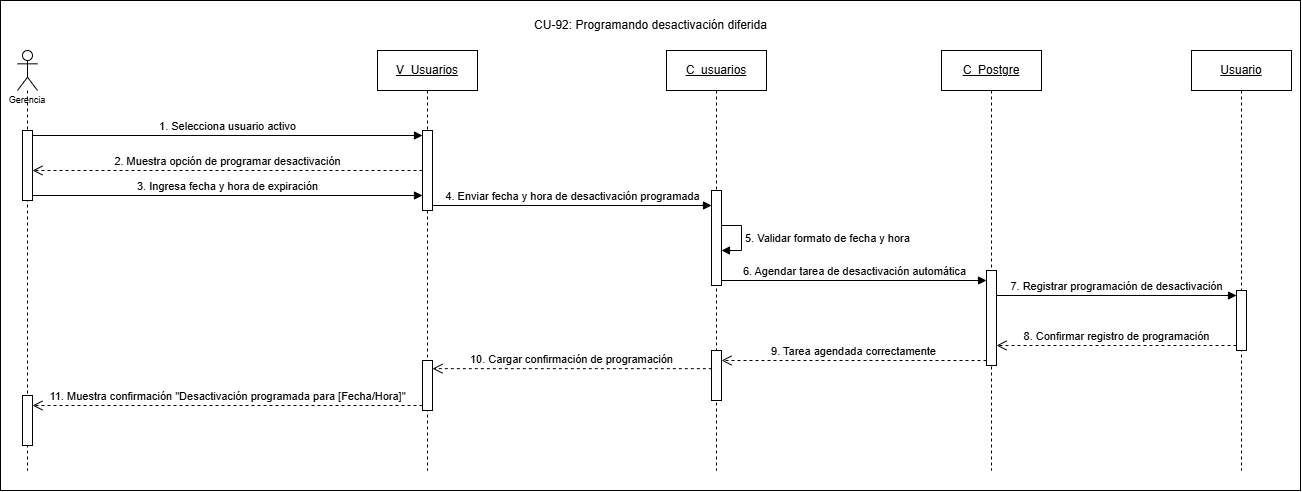

The diagram above was exported from draw.io. Its source (the exported page's mxGraphModel, read from the mxfile embedded in the PNG):
<mxGraphModel dx="1107" dy="597" grid="1" gridSize="10" guides="1" tooltips="1" connect="1" arrows="1" fold="1" page="1" pageScale="1" pageWidth="827" pageHeight="1169" math="0" shadow="0">
  <root>
    <mxCell id="0" />
    <mxCell id="1" parent="0" />
    <mxCell id="FHRog0ywiQPCt1WL_vLU-1" parent="1" style="rounded=0;whiteSpace=wrap;html=1;" value="" vertex="1">
      <mxGeometry height="490" width="1300" x="200" y="110" as="geometry" />
    </mxCell>
    <mxCell id="5ySFz4gX9wT_xbiO0Smd-1" parent="1" style="shape=umlLifeline;perimeter=lifelinePerimeter;whiteSpace=wrap;html=1;container=1;dropTarget=0;collapsible=0;recursiveResize=0;outlineConnect=0;portConstraint=eastwest;newEdgeStyle={&quot;curved&quot;:0,&quot;rounded&quot;:0};participant=umlActor;align=center;" value="&lt;p&gt;&lt;font style=&quot;font-size: 9px;&quot; face=&quot;Helvetica&quot;&gt;&lt;br&gt;&lt;br&gt;&lt;br&gt;&lt;br&gt;Gerencia&lt;/font&gt;&lt;/p&gt;" vertex="1">
      <mxGeometry height="420" width="20" x="217" y="160" as="geometry" />
    </mxCell>
    <mxCell id="5ySFz4gX9wT_xbiO0Smd-6" parent="5ySFz4gX9wT_xbiO0Smd-1" style="html=1;points=[[0,0,0,0,5],[0,1,0,0,-5],[1,0,0,0,5],[1,1,0,0,-5]];perimeter=orthogonalPerimeter;outlineConnect=0;targetShapes=umlLifeline;portConstraint=eastwest;newEdgeStyle={&quot;curved&quot;:0,&quot;rounded&quot;:0};" value="" vertex="1">
      <mxGeometry height="70" width="10" x="5" y="80" as="geometry" />
    </mxCell>
    <mxCell id="Fmtgghaxr8AwHO1-cZDn-7" parent="5ySFz4gX9wT_xbiO0Smd-1" style="html=1;points=[[0,0,0,0,5],[0,1,0,0,-5],[1,0,0,0,5],[1,1,0,0,-5]];perimeter=orthogonalPerimeter;outlineConnect=0;targetShapes=umlLifeline;portConstraint=eastwest;newEdgeStyle={&quot;curved&quot;:0,&quot;rounded&quot;:0};" value="" vertex="1">
      <mxGeometry height="50" width="10" x="5" y="345" as="geometry" />
    </mxCell>
    <mxCell id="5ySFz4gX9wT_xbiO0Smd-2" parent="1" style="shape=umlLifeline;perimeter=lifelinePerimeter;whiteSpace=wrap;html=1;container=1;dropTarget=0;collapsible=0;recursiveResize=0;outlineConnect=0;portConstraint=eastwest;newEdgeStyle={&quot;curved&quot;:0,&quot;rounded&quot;:0};" value="&lt;u&gt;V_Usuarios&lt;/u&gt;" vertex="1">
      <mxGeometry height="420" width="100" x="577" y="160" as="geometry" />
    </mxCell>
    <mxCell id="5ySFz4gX9wT_xbiO0Smd-12" parent="5ySFz4gX9wT_xbiO0Smd-2" style="html=1;points=[[0,0,0,0,5],[0,1,0,0,-5],[1,0,0,0,5],[1,1,0,0,-5]];perimeter=orthogonalPerimeter;outlineConnect=0;targetShapes=umlLifeline;portConstraint=eastwest;newEdgeStyle={&quot;curved&quot;:0,&quot;rounded&quot;:0};" value="" vertex="1">
      <mxGeometry height="80" width="10" x="45" y="80" as="geometry" />
    </mxCell>
    <mxCell id="Fmtgghaxr8AwHO1-cZDn-5" parent="5ySFz4gX9wT_xbiO0Smd-2" style="html=1;points=[[0,0,0,0,5],[0,1,0,0,-5],[1,0,0,0,5],[1,1,0,0,-5]];perimeter=orthogonalPerimeter;outlineConnect=0;targetShapes=umlLifeline;portConstraint=eastwest;newEdgeStyle={&quot;curved&quot;:0,&quot;rounded&quot;:0};" value="" vertex="1">
      <mxGeometry height="50" width="10" x="45" y="310" as="geometry" />
    </mxCell>
    <mxCell id="5ySFz4gX9wT_xbiO0Smd-3" parent="1" style="shape=umlLifeline;perimeter=lifelinePerimeter;whiteSpace=wrap;html=1;container=1;dropTarget=0;collapsible=0;recursiveResize=0;outlineConnect=0;portConstraint=eastwest;newEdgeStyle={&quot;curved&quot;:0,&quot;rounded&quot;:0};" value="&lt;u&gt;C_usuarios&lt;/u&gt;" vertex="1">
      <mxGeometry height="420" width="100" x="866" y="160" as="geometry" />
    </mxCell>
    <mxCell id="5ySFz4gX9wT_xbiO0Smd-15" parent="5ySFz4gX9wT_xbiO0Smd-3" style="html=1;points=[[0,0,0,0,5],[0,1,0,0,-5],[1,0,0,0,5],[1,1,0,0,-5]];perimeter=orthogonalPerimeter;outlineConnect=0;targetShapes=umlLifeline;portConstraint=eastwest;newEdgeStyle={&quot;curved&quot;:0,&quot;rounded&quot;:0};" value="" vertex="1">
      <mxGeometry height="95" width="10" x="45" y="140" as="geometry" />
    </mxCell>
    <mxCell id="Fmtgghaxr8AwHO1-cZDn-4" edge="1" parent="5ySFz4gX9wT_xbiO0Smd-3" source="5ySFz4gX9wT_xbiO0Smd-15" style="html=1;align=left;spacingLeft=2;endArrow=block;rounded=0;edgeStyle=orthogonalEdgeStyle;curved=0;rounded=0;innerLoopWaypoints=1;" target="5ySFz4gX9wT_xbiO0Smd-15" value="5. Validar formato de fecha y hora">
      <mxGeometry relative="1" as="geometry">
        <Array as="points">
          <mxPoint x="75" y="175" />
          <mxPoint x="75" y="200" />
        </Array>
        <mxPoint x="65" y="175.79000000000002" as="sourcePoint" />
        <mxPoint x="130" y="200.02857142857135" as="targetPoint" />
      </mxGeometry>
    </mxCell>
    <mxCell id="5ySFz4gX9wT_xbiO0Smd-42" parent="5ySFz4gX9wT_xbiO0Smd-3" style="html=1;points=[[0,0,0,0,5],[0,1,0,0,-5],[1,0,0,0,5],[1,1,0,0,-5]];perimeter=orthogonalPerimeter;outlineConnect=0;targetShapes=umlLifeline;portConstraint=eastwest;newEdgeStyle={&quot;curved&quot;:0,&quot;rounded&quot;:0};" value="" vertex="1">
      <mxGeometry height="50" width="10" x="45" y="300" as="geometry" />
    </mxCell>
    <mxCell id="5ySFz4gX9wT_xbiO0Smd-4" parent="1" style="shape=umlLifeline;perimeter=lifelinePerimeter;whiteSpace=wrap;html=1;container=1;dropTarget=0;collapsible=0;recursiveResize=0;outlineConnect=0;portConstraint=eastwest;newEdgeStyle={&quot;curved&quot;:0,&quot;rounded&quot;:0};" value="&lt;u&gt;C_Postgre&lt;/u&gt;" vertex="1">
      <mxGeometry height="420" width="100" x="1141" y="160" as="geometry" />
    </mxCell>
    <mxCell id="5ySFz4gX9wT_xbiO0Smd-72" parent="5ySFz4gX9wT_xbiO0Smd-4" style="html=1;points=[[0,0,0,0,5],[0,1,0,0,-5],[1,0,0,0,5],[1,1,0,0,-5]];perimeter=orthogonalPerimeter;outlineConnect=0;targetShapes=umlLifeline;portConstraint=eastwest;newEdgeStyle={&quot;curved&quot;:0,&quot;rounded&quot;:0};" value="" vertex="1">
      <mxGeometry height="95" width="10" x="45" y="220" as="geometry" />
    </mxCell>
    <mxCell id="5ySFz4gX9wT_xbiO0Smd-5" parent="1" style="shape=umlLifeline;perimeter=lifelinePerimeter;whiteSpace=wrap;html=1;container=1;dropTarget=0;collapsible=0;recursiveResize=0;outlineConnect=0;portConstraint=eastwest;newEdgeStyle={&quot;curved&quot;:0,&quot;rounded&quot;:0};" value="&lt;u&gt;Usuario&lt;/u&gt;" vertex="1">
      <mxGeometry height="420" width="100" x="1391" y="160" as="geometry" />
    </mxCell>
    <mxCell id="5ySFz4gX9wT_xbiO0Smd-24" parent="5ySFz4gX9wT_xbiO0Smd-5" style="html=1;points=[[0,0,0,0,5],[0,1,0,0,-5],[1,0,0,0,5],[1,1,0,0,-5]];perimeter=orthogonalPerimeter;outlineConnect=0;targetShapes=umlLifeline;portConstraint=eastwest;newEdgeStyle={&quot;curved&quot;:0,&quot;rounded&quot;:0};" value="" vertex="1">
      <mxGeometry height="60" width="10" x="45" y="240" as="geometry" />
    </mxCell>
    <mxCell id="5ySFz4gX9wT_xbiO0Smd-13" edge="1" parent="1" source="5ySFz4gX9wT_xbiO0Smd-6" style="html=1;verticalAlign=bottom;endArrow=block;curved=0;rounded=0;entryX=0;entryY=0;entryDx=0;entryDy=5;exitX=1;exitY=0;exitDx=0;exitDy=5;exitPerimeter=0;" target="5ySFz4gX9wT_xbiO0Smd-12" value="1. Selecciona usuario activo">
      <mxGeometry relative="1" as="geometry">
        <mxPoint x="322" y="245" as="sourcePoint" />
      </mxGeometry>
    </mxCell>
    <mxCell id="5ySFz4gX9wT_xbiO0Smd-16" edge="1" parent="1" source="5ySFz4gX9wT_xbiO0Smd-6" style="html=1;verticalAlign=bottom;endArrow=block;curved=0;rounded=0;exitX=1;exitY=1;exitDx=0;exitDy=-5;exitPerimeter=0;" target="5ySFz4gX9wT_xbiO0Smd-12" value="3. Ingresa fecha y hora de expiración">
      <mxGeometry relative="1" as="geometry">
        <mxPoint x="760" y="265" as="sourcePoint" />
        <mxPoint x="480" y="330" as="targetPoint" />
      </mxGeometry>
    </mxCell>
    <mxCell id="5ySFz4gX9wT_xbiO0Smd-22" edge="1" parent="1" source="5ySFz4gX9wT_xbiO0Smd-15" style="html=1;verticalAlign=bottom;endArrow=block;curved=0;rounded=0;exitX=1;exitY=1;exitDx=0;exitDy=-5;exitPerimeter=0;" target="5ySFz4gX9wT_xbiO0Smd-72" value="6. Agendar tarea de desactivación automática">
      <mxGeometry relative="1" as="geometry">
        <mxPoint x="1090" y="285" as="sourcePoint" />
        <mxPoint x="1160" y="285.0000000000001" as="targetPoint" />
      </mxGeometry>
    </mxCell>
    <mxCell id="5ySFz4gX9wT_xbiO0Smd-25" edge="1" parent="1" source="5ySFz4gX9wT_xbiO0Smd-72" style="html=1;verticalAlign=bottom;endArrow=block;curved=0;rounded=0;entryX=0;entryY=0;entryDx=0;entryDy=5;" target="5ySFz4gX9wT_xbiO0Smd-24" value="7. Registrar programación de desactivación">
      <mxGeometry relative="1" as="geometry">
        <mxPoint x="1196" y="305" as="sourcePoint" />
      </mxGeometry>
    </mxCell>
    <mxCell id="5ySFz4gX9wT_xbiO0Smd-41" edge="1" parent="1" source="5ySFz4gX9wT_xbiO0Smd-24" style="html=1;verticalAlign=bottom;endArrow=open;dashed=1;endSize=8;curved=0;rounded=0;exitX=0;exitY=1;exitDx=0;exitDy=-5;exitPerimeter=0;" target="5ySFz4gX9wT_xbiO0Smd-72" value="8. Confirmar registro de programación">
      <mxGeometry relative="1" as="geometry">
        <mxPoint x="1386.0000000000002" y="455.0000000000001" as="sourcePoint" />
        <mxPoint x="1251" y="460" as="targetPoint" />
      </mxGeometry>
    </mxCell>
    <mxCell id="5ySFz4gX9wT_xbiO0Smd-43" edge="1" parent="1" source="5ySFz4gX9wT_xbiO0Smd-72" style="html=1;verticalAlign=bottom;endArrow=open;dashed=1;endSize=8;curved=0;rounded=0;exitX=0;exitY=1;exitDx=0;exitDy=-5;exitPerimeter=0;" target="5ySFz4gX9wT_xbiO0Smd-42" value="9. Tarea agendada correctamente">
      <mxGeometry relative="1" as="geometry">
        <mxPoint x="912.6100000000001" y="478.1" as="sourcePoint" />
        <mxPoint x="694" y="510" as="targetPoint" />
      </mxGeometry>
    </mxCell>
    <mxCell id="5ySFz4gX9wT_xbiO0Smd-45" edge="1" parent="1" source="5ySFz4gX9wT_xbiO0Smd-42" style="html=1;verticalAlign=bottom;endArrow=open;dashed=1;endSize=8;curved=0;rounded=0;exitX=0.033;exitY=0.363;exitDx=0;exitDy=0;exitPerimeter=0;" target="Fmtgghaxr8AwHO1-cZDn-5" value="10. Cargar confirmación de programación">
      <mxGeometry relative="1" as="geometry">
        <mxPoint x="550" y="529" as="sourcePoint" />
        <mxPoint x="701" y="470" as="targetPoint" />
      </mxGeometry>
    </mxCell>
    <mxCell id="5PgkDvSNA1WPaRLyoTLD-2" parent="1" style="text;html=1;whiteSpace=wrap;strokeColor=none;fillColor=none;align=center;verticalAlign=middle;rounded=0;" value="CU-92: Programando desactivación diferida" vertex="1">
      <mxGeometry height="30" width="305" x="697.5" y="120" as="geometry" />
    </mxCell>
    <mxCell id="Fmtgghaxr8AwHO1-cZDn-1" edge="1" parent="1" source="5ySFz4gX9wT_xbiO0Smd-12" style="html=1;verticalAlign=bottom;endArrow=open;dashed=1;endSize=8;curved=0;rounded=0;" target="5ySFz4gX9wT_xbiO0Smd-6" value="2. Muestra opción de programar desactivación">
      <mxGeometry relative="1" as="geometry">
        <mxPoint x="520" y="295" as="sourcePoint" />
        <mxPoint x="450" y="280" as="targetPoint" />
      </mxGeometry>
    </mxCell>
    <mxCell id="Fmtgghaxr8AwHO1-cZDn-2" edge="1" parent="1" source="5ySFz4gX9wT_xbiO0Smd-12" style="html=1;verticalAlign=bottom;endArrow=block;curved=0;rounded=0;exitX=1;exitY=1;exitDx=0;exitDy=-5;exitPerimeter=0;" target="5ySFz4gX9wT_xbiO0Smd-15" value="4. Enviar fecha y hora de desactivación programada">
      <mxGeometry relative="1" as="geometry">
        <mxPoint x="781" y="300" as="sourcePoint" />
        <mxPoint x="811" y="310" as="targetPoint" />
      </mxGeometry>
    </mxCell>
    <mxCell id="Fmtgghaxr8AwHO1-cZDn-6" edge="1" parent="1" source="Fmtgghaxr8AwHO1-cZDn-5" style="html=1;verticalAlign=bottom;endArrow=open;dashed=1;endSize=8;curved=0;rounded=0;exitX=0;exitY=1;exitDx=0;exitDy=-5;exitPerimeter=0;" target="Fmtgghaxr8AwHO1-cZDn-7" value="11. Muestra confirmación &quot;Desactivación programada para [Fecha/Hora]&quot;">
      <mxGeometry relative="1" as="geometry">
        <mxPoint x="510" y="510" as="sourcePoint" />
        <mxPoint x="430" y="510" as="targetPoint" />
      </mxGeometry>
    </mxCell>
  </root>
</mxGraphModel>